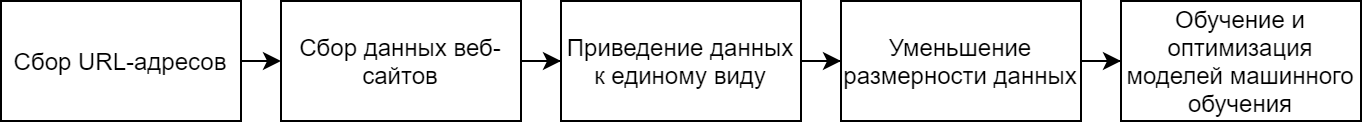

The diagram above was exported from draw.io. Its source (the exported page's mxGraphModel, read from the mxfile embedded in the PNG):
<mxGraphModel dx="472" dy="515" grid="1" gridSize="10" guides="1" tooltips="1" connect="1" arrows="1" fold="1" page="1" pageScale="1" pageWidth="583" pageHeight="827" math="0" shadow="0">
  <root>
    <mxCell id="0" />
    <mxCell id="1" parent="0" />
    <mxCell id="maWFwPfWUkqEd-u3McQ9-10" style="edgeStyle=orthogonalEdgeStyle;rounded=0;orthogonalLoop=1;jettySize=auto;html=1;exitX=1;exitY=0.5;exitDx=0;exitDy=0;entryX=0;entryY=0.5;entryDx=0;entryDy=0;" edge="1" parent="1" source="maWFwPfWUkqEd-u3McQ9-1" target="maWFwPfWUkqEd-u3McQ9-2">
      <mxGeometry relative="1" as="geometry" />
    </mxCell>
    <mxCell id="maWFwPfWUkqEd-u3McQ9-1" value="Сбор URL-адресов" style="rounded=0;whiteSpace=wrap;html=1;" vertex="1" parent="1">
      <mxGeometry x="70" y="180" width="120" height="60" as="geometry" />
    </mxCell>
    <mxCell id="maWFwPfWUkqEd-u3McQ9-11" value="" style="edgeStyle=orthogonalEdgeStyle;rounded=0;orthogonalLoop=1;jettySize=auto;html=1;" edge="1" parent="1" source="maWFwPfWUkqEd-u3McQ9-2" target="maWFwPfWUkqEd-u3McQ9-4">
      <mxGeometry relative="1" as="geometry" />
    </mxCell>
    <mxCell id="maWFwPfWUkqEd-u3McQ9-2" value="Сбор данных веб-сайтов" style="rounded=0;whiteSpace=wrap;html=1;" vertex="1" parent="1">
      <mxGeometry x="210" y="180" width="120" height="60" as="geometry" />
    </mxCell>
    <mxCell id="maWFwPfWUkqEd-u3McQ9-12" value="" style="edgeStyle=orthogonalEdgeStyle;rounded=0;orthogonalLoop=1;jettySize=auto;html=1;" edge="1" parent="1" source="maWFwPfWUkqEd-u3McQ9-4" target="maWFwPfWUkqEd-u3McQ9-6">
      <mxGeometry relative="1" as="geometry" />
    </mxCell>
    <mxCell id="maWFwPfWUkqEd-u3McQ9-4" value="Приведение данных к единому виду" style="rounded=0;whiteSpace=wrap;html=1;" vertex="1" parent="1">
      <mxGeometry x="350" y="180" width="120" height="60" as="geometry" />
    </mxCell>
    <mxCell id="maWFwPfWUkqEd-u3McQ9-13" value="" style="edgeStyle=orthogonalEdgeStyle;rounded=0;orthogonalLoop=1;jettySize=auto;html=1;" edge="1" parent="1" source="maWFwPfWUkqEd-u3McQ9-6" target="maWFwPfWUkqEd-u3McQ9-8">
      <mxGeometry relative="1" as="geometry" />
    </mxCell>
    <mxCell id="maWFwPfWUkqEd-u3McQ9-6" value="Уменьшение размерности данных" style="rounded=0;whiteSpace=wrap;html=1;" vertex="1" parent="1">
      <mxGeometry x="490" y="180" width="120" height="60" as="geometry" />
    </mxCell>
    <mxCell id="maWFwPfWUkqEd-u3McQ9-8" value="Обучение и оптимизация моделей машинного обучения" style="whiteSpace=wrap;html=1;rounded=0;" vertex="1" parent="1">
      <mxGeometry x="630" y="180" width="120" height="60" as="geometry" />
    </mxCell>
  </root>
</mxGraphModel>